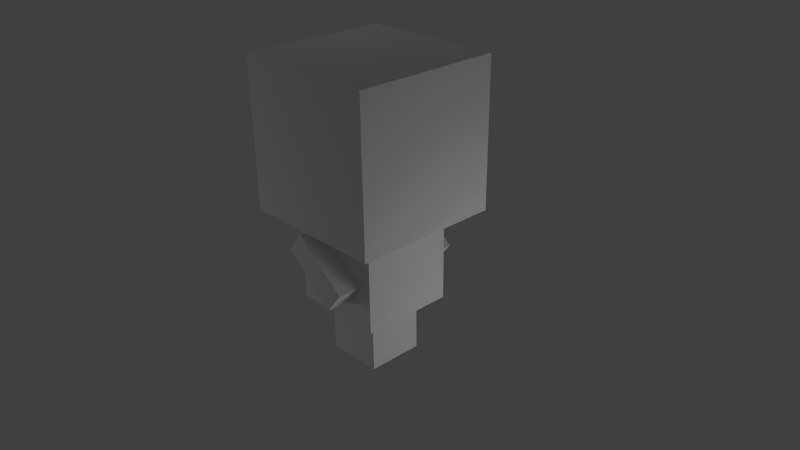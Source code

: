 # Source: bill_cube.blend  (saved by Blender 2.64.2; exported with 4.5.12 LTS)
import bpy
from mathutils import Matrix  # noqa: F401  (used for matrix-valued properties, if any)

bpy.ops.wm.read_factory_settings(use_empty=True)
scene = bpy.context.scene
scene.name = 'Scene'

# ---- collections
col_collection_1 = bpy.data.collections.new('Collection 1'); scene.collection.children.link(col_collection_1)

# ---- materials (node trees are filled in below, after node groups)
mat_material = bpy.data.materials.new('Material')
mat_material.alpha_threshold = 0.0
mat_material.use_transparent_shadow = False
mat_material.roughness = 0.5
mat_material.specular_intensity = 0.5424
mat_material.line_color = (0.0, 0.0, 0.0, 1.0)

# ---- material node trees

# ---- world
world_world = bpy.data.worlds.new('World'); scene.world = world_world
world_world.color = (0.05088, 0.05088, 0.05088)
world_world.use_sun_shadow = False
world_world.sun_shadow_jitter_overblur = 0.0
world_world.cycles.sampling_method = 'MANUAL'
world_world.cycles.sample_map_resolution = 256

# ---- cameras
cam_camera = bpy.data.cameras.new('Camera')
cam_camera.clip_end = 100.0
cam_camera.lens = 35.0
cam_camera.sensor_width = 32.0
cam_camera.sensor_height = 18.0
cam_camera.ortho_scale = 7.314
cam_camera.dof.focus_distance = 0.0
cam_camera.dof.aperture_fstop = 128.0

# ---- lights
light_lamp_003 = bpy.data.lights.new('Lamp.003', 'POINT')
light_lamp_003.transmission_factor = 0.0
light_lamp_003.cutoff_distance = 30.0
light_lamp_003.energy = 100.0
light_lamp_003.shadow_buffer_clip_start = 1.001
light_lamp_003.shadow_soft_size = 1.0
light_lamp_003.shadow_maximum_resolution = 0.006
light_lamp_003.use_absolute_resolution = True
light_lamp_003.cycles.use_multiple_importance_sampling = False
light_lamp_002 = bpy.data.lights.new('Lamp.002', 'POINT')
light_lamp_002.transmission_factor = 0.0
light_lamp_002.cutoff_distance = 30.0
light_lamp_002.energy = 100.0
light_lamp_002.shadow_buffer_clip_start = 1.001
light_lamp_002.shadow_soft_size = 1.0
light_lamp_002.shadow_maximum_resolution = 0.006
light_lamp_002.use_absolute_resolution = True
light_lamp_002.cycles.use_multiple_importance_sampling = False
light_lamp = bpy.data.lights.new('Lamp', 'POINT')
light_lamp.transmission_factor = 0.0
light_lamp.cutoff_distance = 30.0
light_lamp.energy = 100.0
light_lamp.shadow_buffer_clip_start = 1.001
light_lamp.shadow_soft_size = 1.0
light_lamp.shadow_maximum_resolution = 0.006
light_lamp.use_absolute_resolution = True
light_lamp.cycles.use_multiple_importance_sampling = False

# ---- meshes
me_head = bpy.data.meshes.new('head')
me_head.from_pydata([(1.0, 1.0, -1.0), (1.0, -1.0, -1.0), (-1.0, -1.0, -1.0), (-1.0, 1.0, -1.0), (1.0, 1.0, 1.0), (1.0, -1.0, 1.0), (-1.0, -1.0, 1.0), (-1.0, 1.0, 1.0)], [], [(0, 1, 2, 3), (4, 7, 6, 5), (0, 4, 5, 1), (1, 5, 6, 2), (2, 6, 7, 3), (4, 0, 3, 7)])
_uv = me_head.uv_layers.new(name='UVMap')
_uv.uv.foreach_set('vector', [0.7533, 0.4988, 0.7533, 0.2489, 0.5556, 0.2489, 0.5556, 0.4988, 0.7559, 0.9422, 0.5527, 0.9422, 0.5567, 0.6926, 0.7557, 0.6928, 0.7565, 0.5088, 0.7551, 0.6827, 0.5501, 0.6857, 0.5507, 0.5063, 0.5525, 0.5069, 0.5483, 0.6825, 0.3485, 0.6814, 0.3469, 0.5083, 0.1457, 0.5093, 0.1446, 0.686, 0.3445, 0.686, 0.3456, 0.5093, 0.7582, 0.6853, 0.7569, 0.5105, 0.9652, 0.5055, 0.9639, 0.6903])
me_head.materials.append(mat_material)
me_head.use_remesh_preserve_volume = False
me_head.use_remesh_preserve_attributes = False
me_head.use_mirror_vertex_groups = False
me_head.update()
me_cube_005 = bpy.data.meshes.new('Cube.005')
me_cube_005.from_pydata([(1.0, 0.9317, -1.001), (1.0, -1.0, -1.0), (-1.0, -1.0, -1.0), (-0.9996, 0.9317, -1.001), (1.0, 0.9317, 0.9992), (1.0, -1.0, 1.0), (-1.0, -1.0, 1.0), (-0.9996, 0.9317, 0.9992)], [], [(0, 1, 2, 3), (4, 7, 6, 5), (0, 4, 5, 1), (1, 5, 6, 2), (2, 6, 7, 3), (4, 0, 3, 7)])
_uv = me_cube_005.uv_layers.new(name='UVMap')
_uv.uv.foreach_set('vector', [0.9096, 0.1132, 0.9574, 0.1115, 0.9578, 0.2303, 0.9075, 0.2307, 0.9078, 0.1122, 0.9065, 0.2284, 0.8578, 0.2285, 0.8592, 0.1122, 0.9093, 0.04916, 0.9093, 0.1102, 0.8591, 0.1094, 0.8591, 0.04831, 0.8095, 0.1137, 0.8576, 0.1126, 0.8572, 0.2287, 0.8099, 0.2281, 0.758, 0.1197, 0.806, 0.1197, 0.806, 0.1677, 0.758, 0.1677, 0.9092, 0.1135, 0.9572, 0.1114, 0.9572, 0.2303, 0.9071, 0.2317])
me_cube_005.materials.append(mat_material)
me_cube_005.use_remesh_preserve_volume = False
me_cube_005.use_remesh_preserve_attributes = False
me_cube_005.use_mirror_vertex_groups = False
me_cube_005.update()
me_cube_004 = bpy.data.meshes.new('Cube.004')
me_cube_004.from_pydata([(1.0, 1.0, -1.0), (1.0, -1.0, -1.0), (-1.0, -1.0, -1.0), (-1.0, 1.0, -1.0), (1.0, 1.0, 1.0), (1.0, -1.0, 1.0), (-1.0, -1.0, 1.0), (-1.0, 1.0, 1.0)], [], [(0, 1, 2, 3), (4, 7, 6, 5), (0, 4, 5, 1), (1, 5, 6, 2), (2, 6, 7, 3), (4, 0, 3, 7)])
_uv = me_cube_004.uv_layers.new(name='UVMap')
_uv.uv.foreach_set('vector', [0.0, 0.0, 1.0, 0.0, 1.0, 1.0, 0.0, 1.0, 0.0, 0.0, 1.0, 0.0, 1.0, 1.0, 0.0, 1.0, 0.007742, 0.3886, 0.05668, 0.3886, 0.05774, 0.5103, 0.008797, 0.5103, 0.008802, 0.2626, 0.05913, 0.2626, 0.05921, 0.3863, 0.006668, 0.3863, 0.009023, 0.6351, 0.05869, 0.6389, 0.05869, 0.7594, 0.009023, 0.7599, 0.05793, 0.6347, 0.007948, 0.636, 0.007948, 0.5105, 0.05793, 0.5105])
me_cube_004.materials.append(mat_material)
me_cube_004.use_remesh_preserve_volume = False
me_cube_004.use_remesh_preserve_attributes = False
me_cube_004.use_mirror_vertex_groups = False
me_cube_004.update()
me_cube_002 = bpy.data.meshes.new('Cube.002')
me_cube_002.from_pydata([(1.0, 0.9317, -1.001), (1.0, -1.0, -1.0), (-1.0, -1.0, -1.0), (-0.9996, 0.9317, -1.001), (1.0, 0.9317, 0.9992), (1.0, -1.0, 1.0), (-1.0, -1.0, 1.0), (-0.9996, 0.9317, 0.9992)], [], [(0, 1, 2, 3), (4, 7, 6, 5), (0, 4, 5, 1), (1, 5, 6, 2), (2, 6, 7, 3), (4, 0, 3, 7)])
_uv = me_cube_002.uv_layers.new(name='UVMap')
_uv.uv.foreach_set('vector', [0.9096, 0.1132, 0.9574, 0.1115, 0.9578, 0.2303, 0.9075, 0.2307, 0.9078, 0.1122, 0.9065, 0.2284, 0.8578, 0.2285, 0.8592, 0.1122, 0.9093, 0.04916, 0.9093, 0.1102, 0.8591, 0.1094, 0.8591, 0.04831, 0.8095, 0.1137, 0.8576, 0.1126, 0.8572, 0.2287, 0.8099, 0.2281, 0.758, 0.1197, 0.806, 0.1197, 0.806, 0.1677, 0.758, 0.1677, 0.9092, 0.1135, 0.9572, 0.1114, 0.9572, 0.2303, 0.9071, 0.2317])
me_cube_002.materials.append(mat_material)
me_cube_002.use_remesh_preserve_volume = False
me_cube_002.use_remesh_preserve_attributes = False
me_cube_002.use_mirror_vertex_groups = False
me_cube_002.update()
me_cube = bpy.data.meshes.new('Cube')
me_cube.from_pydata([(1.0, 1.0, -1.0), (1.0, -1.0, -1.0), (-1.0, -1.0, -1.0), (-1.0, 1.0, -1.0), (1.0, 1.0, 1.0), (1.0, -1.0, 1.0), (-1.0, -1.0, 1.0), (-1.0, 1.0, 1.0)], [], [(0, 1, 2, 3), (4, 7, 6, 5), (0, 4, 5, 1), (1, 5, 6, 2), (2, 6, 7, 3), (4, 0, 3, 7)])
_uv = me_cube.uv_layers.new(name='head')
_uv.uv.foreach_set('vector', [0.174, 0.2171, 0.3037, 0.2182, 0.3037, 0.3789, 0.1715, 0.3799, 0.0, 0.0, 1.0, 0.0, 1.0, 1.0, 0.0, 1.0, 0.1721, 0.2124, 0.1721, 0.05, 0.3033, 0.04911, 0.3057, 0.213, 0.3031, 0.2152, 0.3031, 0.004746, 0.4353, 0.004746, 0.4353, 0.2152, 0.4343, 0.2152, 0.4343, 0.04719, 0.5657, 0.04719, 0.5657, 0.2152, 0.1713, 0.005022, 0.1711, 0.2158, 0.04055, 0.2158, 0.04163, 0.002891])
me_cube.materials.append(mat_material)
me_cube.use_remesh_preserve_volume = False
me_cube.use_remesh_preserve_attributes = False
me_cube.use_mirror_vertex_groups = False
me_cube.update()

# ---- objects
ob_lamp_002 = bpy.data.objects.new('Lamp.002', light_lamp_003)
ob_lamp_001 = bpy.data.objects.new('Lamp.001', light_lamp_002)
ob_bill = bpy.data.objects.new('bill', me_head)
ob_arm_le = bpy.data.objects.new('arm le', me_cube_005)
ob_feet = bpy.data.objects.new('feet', me_cube_004)
ob_arm_ri = bpy.data.objects.new('arm ri', me_cube_002)
ob_torso = bpy.data.objects.new('torso', me_cube)
ob_lamp = bpy.data.objects.new('Lamp', light_lamp)
ob_camera = bpy.data.objects.new('Camera', cam_camera)

# ---- transforms, parenting, visibility, modifiers, constraints
ob_lamp_002.location = (-5.996, 3.7, 5.904)
ob_lamp_002.rotation_euler = (0.6503, 0.05522, 1.866)
ob_lamp_002.lock_rotations_4d = False
ob_lamp_002.empty_display_type = 'ARROWS'
ob_lamp_002.color = (0.0, 0.0, 0.0, 0.0)
ob_lamp_002.lineart.crease_threshold = 0.0
ob_lamp_001.location = (-5.996, -4.864, -1.76)
ob_lamp_001.rotation_euler = (0.6503, 0.05522, 1.866)
ob_lamp_001.lock_rotations_4d = False
ob_lamp_001.empty_display_type = 'ARROWS'
ob_lamp_001.color = (0.0, 0.0, 0.0, 0.0)
ob_lamp_001.lineart.crease_threshold = 0.0
ob_bill.location = (0.0, 0.0, 1.632)
ob_bill.lock_rotations_4d = False
ob_bill.empty_display_type = 'ARROWS'
ob_bill.lineart.crease_threshold = 0.0
ob_arm_le.parent = ob_bill
ob_arm_le.matrix_parent_inverse = Matrix(((1.0, 0.0, 0.0, -0.0), (0.0, 1.0, 0.0, -0.0), (0.0, 0.0, 1.0, -1.632), (0.0, 0.0, 0.0, 1.0)))
ob_arm_le.location = (-0.02596, 0.7934, 0.08796)
ob_arm_le.rotation_euler = (-0.01498, 0.6674, -0.01646)
ob_arm_le.scale = (0.462, 0.1644, 0.1877)
ob_arm_le.lock_rotations_4d = False
ob_arm_le.empty_display_type = 'ARROWS'
ob_arm_le.lineart.crease_threshold = 0.0
ob_feet.parent = ob_bill
ob_feet.matrix_parent_inverse = Matrix(((1.0, 0.0, 0.0, -0.0), (0.0, 1.0, 0.0, -0.0), (0.0, 0.0, 1.0, -1.632), (0.0, 0.0, 0.0, 1.0)))
ob_feet.location = (0.0, 0.0, -1.023)
ob_feet.scale = (0.3867, 0.3867, 0.3867)
ob_feet.lock_rotations_4d = False
ob_feet.empty_display_type = 'ARROWS'
ob_feet.lineart.crease_threshold = 0.0
ob_arm_ri.parent = ob_bill
ob_arm_ri.matrix_parent_inverse = Matrix(((1.0, 0.0, 0.0, -0.0), (0.0, 1.0, 0.0, -0.0), (0.0, 0.0, 1.0, -1.632), (0.0, 0.0, 0.0, 1.0)))
ob_arm_ri.location = (-0.02596, -0.7803, 0.08796)
ob_arm_ri.rotation_euler = (-0.01498, 0.6674, -0.01646)
ob_arm_ri.scale = (0.462, 0.1644, 0.1877)
ob_arm_ri.lock_rotations_4d = False
ob_arm_ri.empty_display_type = 'ARROWS'
ob_arm_ri.lineart.crease_threshold = 0.0
ob_torso.parent = ob_bill
ob_torso.matrix_parent_inverse = Matrix(((1.0, 0.0, 0.0, -0.0), (0.0, 1.0, 0.0, -0.0), (0.0, 0.0, 1.0, -1.632), (0.0, 0.0, 0.0, 1.0)))
ob_torso.location = (0.0, 0.0, 0.0)
ob_torso.scale = (0.6349, 0.6349, 0.6349)
ob_torso.lock_rotations_4d = False
ob_torso.empty_display_type = 'ARROWS'
ob_torso.lineart.crease_threshold = 0.0
ob_lamp.location = (4.076, 1.005, -0.9321)
ob_lamp.rotation_euler = (0.6503, 0.05522, 1.866)
ob_lamp.lock_rotations_4d = False
ob_lamp.empty_display_type = 'ARROWS'
ob_lamp.color = (0.0, 0.0, 0.0, 0.0)
ob_lamp.lineart.crease_threshold = 0.0
ob_camera.location = (7.481, -6.508, 5.344)
ob_camera.rotation_euler = (1.109, 0.01082, 0.8149)
ob_camera.lock_rotations_4d = False
ob_camera.empty_display_type = 'ARROWS'
ob_camera.color = (0.0, 0.0, 0.0, 0.0)
ob_camera.display_type = 'WIRE'
ob_camera.lineart.crease_threshold = 0.0

# ---- collection membership
col_collection_1.objects.link(ob_lamp_002)
col_collection_1.objects.link(ob_lamp_001)
col_collection_1.objects.link(ob_bill)
col_collection_1.objects.link(ob_arm_le)
col_collection_1.objects.link(ob_feet)
col_collection_1.objects.link(ob_arm_ri)
col_collection_1.objects.link(ob_torso)
col_collection_1.objects.link(ob_lamp)
col_collection_1.objects.link(ob_camera)

# ---- scene / render settings (as saved in the file)
scene.camera = ob_camera
scene.frame_start = 1; scene.frame_end = 250; scene.frame_set(1)
scene.render.engine = 'BLENDER_EEVEE_NEXT'
scene.render.image_settings.color_mode = 'RGB'
scene.render.image_settings.compression = 90
scene.render.resolution_percentage = 50
scene.render.dither_intensity = 0.0
scene.render.bake_margin = 2
scene.render.bake_bias = 0.0
scene.cycles.use_denoising = False
scene.cycles.samples = 10
scene.cycles.sampling_pattern = 'TABULATED_SOBOL'
scene.cycles.light_sampling_threshold = 0.0
scene.cycles.use_adaptive_sampling = False
scene.cycles.use_light_tree = False
scene.cycles.blur_glossy = 0.0
scene.cycles.volume_bounces = 1
scene.cycles.pixel_filter_type = 'GAUSSIAN'
scene.cycles.sample_clamp_indirect = 0.0
scene.view_settings.view_transform = 'Standard'
bpy.context.view_layer.update()
